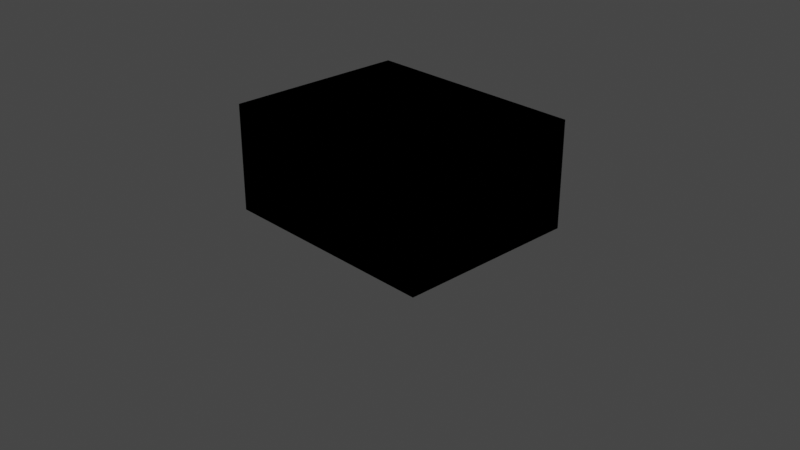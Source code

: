 # Source: Jail_Dummi.blend  (saved by Blender 2.80.75; exported with 4.5.12 LTS)
import bpy
from mathutils import Matrix  # noqa: F401  (used for matrix-valued properties, if any)

bpy.ops.wm.read_factory_settings(use_empty=True)
scene = bpy.context.scene
scene.name = 'Scene'

# ---- collections
col_collection = bpy.data.collections.new('Collection'); scene.collection.children.link(col_collection)

# ---- materials (node trees are filled in below, after node groups)
mat_gitter = bpy.data.materials.new('Gitter')
mat_gitter.alpha_threshold = 0.0
mat_gitter.use_transparent_shadow = False
mat_gitter.line_color = (0.0, 0.0, 0.0, 1.0)

# ---- material node trees
mat_gitter.use_nodes = True; mat_gitter.node_tree.nodes.clear()
_N = mat_gitter.node_tree.nodes; _L = mat_gitter.node_tree.links

# ---- world
world_world = bpy.data.worlds.new('World'); scene.world = world_world
world_world.use_nodes = True; world_world.node_tree.nodes.clear()
_N = world_world.node_tree.nodes; _L = world_world.node_tree.links
n0 = _N.new('ShaderNodeOutputWorld'); n0.name = 'World Output'; n0.location = (300, 300)
n1 = _N.new('ShaderNodeBackground'); n1.name = 'Background'; n1.location = (10, 300)
n1.inputs[0].default_value = (0.05088, 0.05088, 0.05088, 1.0)
_L.new(n1.outputs[0], n0.inputs[0])
n0.is_active_output = True
world_world.color = (0.05088, 0.05088, 0.05088)
world_world.use_sun_shadow = False
world_world.sun_shadow_jitter_overblur = 0.0

# ---- cameras
cam_camera = bpy.data.cameras.new('Camera')
cam_camera.clip_end = 100.0
cam_camera.ortho_scale = 7.314

# ---- lights
light_light = bpy.data.lights.new('Light', 'POINT')
light_light.transmission_factor = 0.0
light_light.energy = 1000.0
light_light.shadow_soft_size = 0.1
light_light.shadow_maximum_resolution = 0.006
light_light.use_absolute_resolution = True

# ---- meshes
me_cube = bpy.data.meshes.new('Cube')
me_cube.from_pydata([(1.239, 1.0, 0.0), (1.239, -1.0, 0.0), (-1.239, 1.0, 0.0), (-1.239, -1.0, 0.0), (1.239, 1.0, 0.08738), (-1.239, -1.0, 0.08738), (1.239, -1.0, 0.08738), (-1.239, 1.0, 0.08738)], [], [(2, 0, 1, 3), (7, 5, 6, 4), (2, 7, 4, 0), (0, 4, 6, 1), (3, 5, 7, 2), (1, 6, 5, 3)])
_uv = me_cube.uv_layers.new(name='UVMap')
_uv.uv.foreach_set('vector', [1.0, 0.0, 1.0, 1.0, 3.576e-07, 1.0, 0.0, 1.924e-07, 0.0, 1.924e-07, 1.0, 0.0, 1.0, 1.0, 3.576e-07, 1.0, 0.5, 1.0, 0.25, 1.0, 0.25, 0.0, 0.5, 0.0, 1.0, 0.8068, 0.75, 0.8068, 0.75, 0.0, 1.0, 0.0, 0.75, 0.8068, 0.5, 0.8068, 0.5, 0.0, 0.75, 0.0, 0.0, 0.0, 0.25, 0.0, 0.25, 1.0, 3.297e-06, 1.0])
me_cube.materials.append(mat_gitter)
me_cube.use_remesh_preserve_volume = False
me_cube.use_remesh_preserve_attributes = False
me_cube.use_mirror_vertex_groups = False
me_cube.update()
me_cube_001 = bpy.data.meshes.new('Cube.001')
me_cube_001.from_pydata([(1.239, 1.0, 1.153), (1.239, -1.0, 1.153), (-1.239, 1.0, 1.153), (-1.239, -1.0, 1.153), (1.239, 1.0, 0.08738), (-1.239, -1.0, 0.08738), (1.239, -1.0, 0.08738), (-1.239, 1.0, 0.08738)], [], [(0, 2, 3, 1), (6, 1, 3, 5), (5, 3, 2, 7), (4, 0, 1, 6), (7, 2, 0, 4)])
_uv = me_cube_001.uv_layers.new(name='UVMap')
_uv.uv.foreach_set('vector', [3.576e-07, 1.0, 0.0, 1.924e-07, 1.0, 0.0, 1.0, 1.0, 0.0, 2.405e-07, 1.0, 0.0, 1.0, 1.0, 1.091e-06, 1.0, 1.0, 1.0, 6.713e-07, 1.0, 0.0, 2.384e-07, 1.0, 0.0, 1.0, 1.0, 5.594e-07, 1.0, 0.0, 1.49e-07, 1.0, 0.0, 0.0, 1.443e-07, 1.0, 0.0, 1.0, 1.0, 7.272e-07, 1.0])
me_cube_001.materials.append(mat_gitter)
me_cube_001.use_remesh_preserve_volume = False
me_cube_001.use_remesh_preserve_attributes = False
me_cube_001.use_mirror_vertex_groups = False
me_cube_001.update()

# ---- objects
ob_boden = bpy.data.objects.new('Boden', me_cube)
ob_light = bpy.data.objects.new('Light', light_light)
ob_camera = bpy.data.objects.new('Camera', cam_camera)
ob_gitter = bpy.data.objects.new('Gitter', me_cube_001)

# ---- transforms, parenting, visibility, modifiers, constraints
ob_boden.location = (0.0, 0.0, 0.0)
ob_boden.lock_rotations_4d = False
ob_boden.empty_display_type = 'ARROWS'
ob_boden.lineart.crease_threshold = 0.0
ob_light.location = (4.076, 1.005, 5.904)
ob_light.rotation_euler = (0.6503, 0.05522, 1.866)
ob_light.lock_rotations_4d = False
ob_light.empty_display_type = 'ARROWS'
ob_light.color = (0.0, 0.0, 0.0, 0.0)
ob_light.lineart.crease_threshold = 0.0
ob_camera.location = (7.359, -6.926, 4.958)
ob_camera.rotation_euler = (1.109, 0.0, 0.8149)
ob_camera.lock_rotations_4d = False
ob_camera.empty_display_type = 'ARROWS'
ob_camera.color = (0.0, 0.0, 0.0, 0.0)
ob_camera.display_type = 'WIRE'
ob_camera.lineart.crease_threshold = 0.0
ob_gitter.location = (0.0, 0.0, 0.0)
ob_gitter.lock_rotations_4d = False
ob_gitter.empty_display_type = 'ARROWS'
ob_gitter.lineart.crease_threshold = 0.0

# ---- collection membership
col_collection.objects.link(ob_boden)
col_collection.objects.link(ob_light)
col_collection.objects.link(ob_camera)
col_collection.objects.link(ob_gitter)

# ---- scene / render settings (as saved in the file)
scene.camera = ob_camera
scene.frame_start = 1; scene.frame_end = 250; scene.frame_set(1)
scene.render.engine = 'BLENDER_EEVEE_NEXT'
scene.cycles.use_denoising = False
scene.cycles.samples = 128
scene.cycles.sampling_pattern = 'TABULATED_SOBOL'
scene.cycles.use_adaptive_sampling = False
scene.cycles.use_light_tree = False
scene.view_settings.view_transform = 'Filmic'
bpy.context.view_layer.update()
